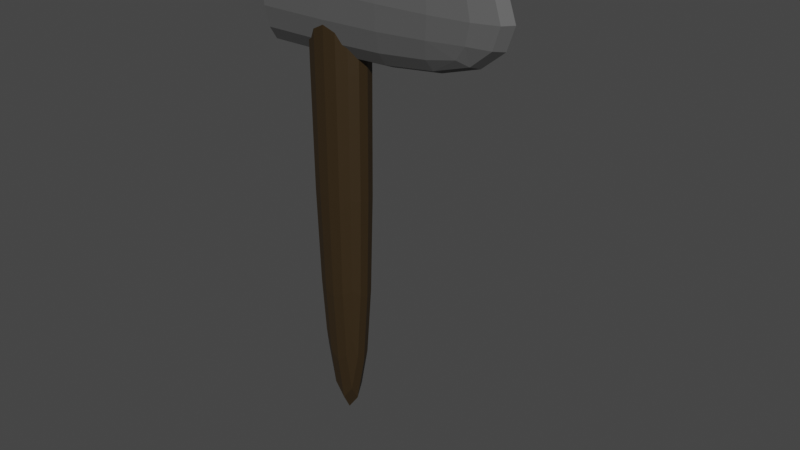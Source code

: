 # Source: Hache.blend  (saved by Blender 3.6.13; exported with 4.5.12 LTS)
import bpy
from mathutils import Matrix  # noqa: F401  (used for matrix-valued properties, if any)

bpy.ops.wm.read_factory_settings(use_empty=True)
scene = bpy.context.scene
scene.name = 'Scene'

# ---- collections
col_collection = bpy.data.collections.new('Collection'); scene.collection.children.link(col_collection)

# ---- materials (node trees are filled in below, after node groups)
mat_bois = bpy.data.materials.new('Bois')
mat_bois.alpha_threshold = 0.0
mat_bois.use_transparent_shadow = False
mat_bois.roughness = 0.5
mat_bois.line_color = (0.0, 0.0, 0.0, 1.0)
mat_tranchant = bpy.data.materials.new('Tranchant')
mat_tranchant.use_transparent_shadow = False

# ---- material node trees
mat_bois.use_nodes = True; mat_bois.node_tree.nodes.clear()
_N = mat_bois.node_tree.nodes; _L = mat_bois.node_tree.links
n0 = _N.new('ShaderNodeOutputMaterial'); n0.name = 'Material Output'; n0.location = (300, 300)
n1 = _N.new('ShaderNodeBsdfPrincipled'); n1.name = 'Principled BSDF'; n1.location = (10, 300)
n1.distribution = 'GGX'
n1.subsurface_method = 'RANDOM_WALK_SKIN'
n1.inputs[0].default_value = (0.03522, 0.02111, 0.007223, 1.0)
n1.inputs[3].default_value = 1.45
n1.inputs[27].default_value = (0.0, 0.0, 0.0, 1.0)
n1.inputs[28].default_value = 1.0
_L.new(n1.outputs[0], n0.inputs[0])
n0.is_active_output = True
mat_tranchant.use_nodes = True; mat_tranchant.node_tree.nodes.clear()
_N = mat_tranchant.node_tree.nodes; _L = mat_tranchant.node_tree.links
n0 = _N.new('ShaderNodeBsdfPrincipled'); n0.name = 'BSDF guidée'; n0.location = (10, 300)
n0.distribution = 'GGX'
n0.subsurface_method = 'RANDOM_WALK_SKIN'
n0.inputs[0].default_value = (0.1025, 0.1025, 0.1025, 1.0)
n0.inputs[3].default_value = 1.45
n0.inputs[27].default_value = (0.0, 0.0, 0.0, 1.0)
n0.inputs[28].default_value = 1.0
n1 = _N.new('ShaderNodeOutputMaterial'); n1.name = 'Sortie matériau'; n1.location = (300, 300)
_L.new(n0.outputs[0], n1.inputs[0])
n1.is_active_output = True

# ---- world
world_world = bpy.data.worlds.new('World'); scene.world = world_world
world_world.use_nodes = True; world_world.node_tree.nodes.clear()
_N = world_world.node_tree.nodes; _L = world_world.node_tree.links
n0 = _N.new('ShaderNodeOutputWorld'); n0.name = 'World Output'; n0.location = (300, 300)
n1 = _N.new('ShaderNodeBackground'); n1.name = 'Background'; n1.location = (10, 300)
n1.inputs[0].default_value = (0.05088, 0.05088, 0.05088, 1.0)
_L.new(n1.outputs[0], n0.inputs[0])
n0.is_active_output = True
world_world.color = (0.05088, 0.05088, 0.05088)
world_world.use_sun_shadow = False
world_world.sun_shadow_jitter_overblur = 0.0

# ---- meshes
me_cube = bpy.data.meshes.new('Cube')
me_cube.from_pydata([(0.125, 0.0875, 1.0), (0.125, 0.0875, -1.0), (0.125, -0.0875, 1.0), (0.125, -0.0875, -1.0), (-0.125, 0.0875, 1.0), (-0.125, 0.0875, -1.0), (-0.125, -0.0875, 1.0), (-0.125, -0.0875, -1.0)], [], [(0, 4, 6, 2), (3, 2, 6, 7), (7, 6, 4, 5), (5, 1, 3, 7), (1, 0, 2, 3), (5, 4, 0, 1)])
_k = {(2, 6): 1.0, (0, 2): 1.0, (4, 6): 1.0, (0, 4): 1.0}
me_cube.attributes.new('crease_edge', 'FLOAT', 'EDGE').data.foreach_set('value', [_k.get((min(e.vertices), max(e.vertices)), 0.0) for e in me_cube.edges])
_uv = me_cube.uv_layers.new(name='UVMap')
_uv.uv.foreach_set('vector', [0.625, 0.5, 0.875, 0.5, 0.875, 0.75, 0.625, 0.75, 0.375, 0.75, 0.625, 0.75, 0.625, 1.0, 0.375, 1.0, 0.375, 0.0, 0.625, 0.0, 0.625, 0.25, 0.375, 0.25, 0.125, 0.5, 0.375, 0.5, 0.375, 0.75, 0.125, 0.75, 0.375, 0.5, 0.625, 0.5, 0.625, 0.75, 0.375, 0.75, 0.375, 0.25, 0.625, 0.25, 0.625, 0.5, 0.375, 0.5])
me_cube.materials.append(mat_bois)
me_cube.use_mirror_vertex_groups = False
me_cube.update()
me_cube_001 = bpy.data.meshes.new('Cube.001')
me_cube_001.from_pydata([(-0.5, -0.099, -0.25), (-0.5, -0.099, 0.25), (-0.5, 0.099, -0.25), (-0.5, 0.099, 0.25), (0.5, -0.099, -0.25), (0.5, -0.099, 0.25), (0.5, 0.099, -0.25), (0.5, 0.099, 0.25)], [], [(0, 1, 3, 2), (2, 3, 7, 6), (6, 7, 5, 4), (4, 5, 1, 0), (2, 6, 4, 0), (7, 3, 1, 5)])
_k = {(6, 7): 1.0, (4, 6): 1.0, (5, 7): 1.0, (4, 5): 1.0}
me_cube_001.attributes.new('crease_edge', 'FLOAT', 'EDGE').data.foreach_set('value', [_k.get((min(e.vertices), max(e.vertices)), 0.0) for e in me_cube_001.edges])
_uv = me_cube_001.uv_layers.new(name='CarteUV')
_uv.uv.foreach_set('vector', [0.375, 0.0, 0.625, 0.0, 0.625, 0.25, 0.375, 0.25, 0.375, 0.25, 0.625, 0.25, 0.625, 0.5, 0.375, 0.5, 0.375, 0.5, 0.625, 0.5, 0.625, 0.75, 0.375, 0.75, 0.375, 0.75, 0.625, 0.75, 0.625, 1.0, 0.375, 1.0, 0.125, 0.5, 0.375, 0.5, 0.375, 0.75, 0.125, 0.75, 0.625, 0.5, 0.875, 0.5, 0.875, 0.75, 0.625, 0.75])
me_cube_001.materials.append(mat_tranchant)
me_cube_001.update()

# ---- objects
ob_cube = bpy.data.objects.new('Cube', me_cube)
ob_cube_001 = bpy.data.objects.new('Cube.001', me_cube_001)

# ---- transforms, parenting, visibility, modifiers, constraints
ob_cube.location = (0.0, 0.0, 1.0)
ob_cube.lock_rotations_4d = False
ob_cube.empty_display_type = 'ARROWS'
ob_cube.lineart.crease_threshold = 0.0
_m = ob_cube.modifiers.new('Subdivision', 'SUBSURF')
_m.levels = 4
ob_cube_001.parent = ob_cube
ob_cube_001.matrix_parent_inverse = Matrix(((1.0, -0.0, 0.0, -0.0), (-0.0, 1.0, -0.0, 0.0), (0.0, -0.0, 1.0, -1.0), (-0.0, 0.0, -0.0, 1.0)))
ob_cube_001.location = (0.2476, 1.458e-07, 1.768)
ob_cube_001.rotation_euler = (0.0, -0.0, 3.142)
_m = ob_cube_001.modifiers.new('Subdivision', 'SUBSURF')

# ---- collection membership
col_collection.objects.link(ob_cube)
col_collection.objects.link(ob_cube_001)

# ---- scene / render settings (as saved in the file)
scene.frame_start = 1; scene.frame_end = 20; scene.frame_set(19)
scene.render.engine = 'BLENDER_EEVEE_NEXT'
scene.cycles.sampling_pattern = 'TABULATED_SOBOL'
scene.view_settings.view_transform = 'Filmic'
bpy.context.view_layer.update()

# ---- added for rendering (the .blend has no active camera and no usable light): camera, sun
cam_auto = bpy.data.cameras.new('AutoCamera')
cam_auto.lens = 50.0
cam_auto.sensor_width = 36.0
cam_auto.clip_end = 1000.0
ob_auto_camera = bpy.data.objects.new('AutoCamera', cam_auto)
scene.collection.objects.link(ob_auto_camera)
ob_auto_camera.location = (2.33902, -2.5097, 2.68189)
ob_auto_camera.rotation_euler = (1.09748, -7.21219e-08, 0.694738)
scene.camera = ob_auto_camera
light_auto_sun = bpy.data.lights.new('AutoSun', 'SUN')
light_auto_sun.energy = 3.0
light_auto_sun.angle = 0.0523599
ob_auto_sun = bpy.data.objects.new('AutoSun', light_auto_sun)
scene.collection.objects.link(ob_auto_sun)
ob_auto_sun.rotation_euler = (0.872665, 0.174533, 0.523599)
bpy.context.view_layer.update()
